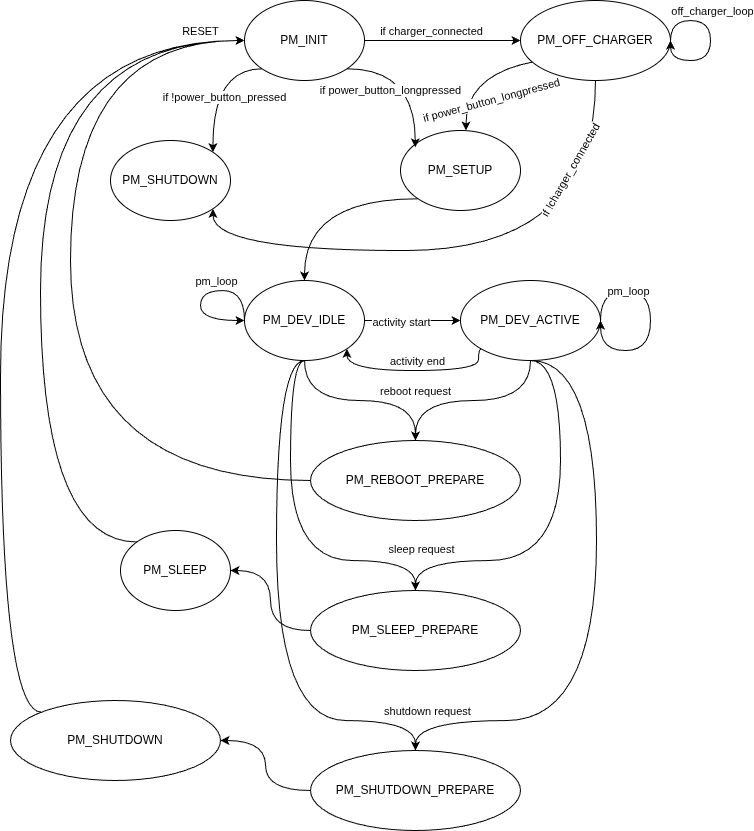

The diagram above was exported from draw.io. Its source (the exported page's mxGraphModel, read from the mxfile embedded in the PNG):
<mxGraphModel dx="1600" dy="951" grid="1" gridSize="10" guides="1" tooltips="1" connect="1" arrows="1" fold="1" page="1" pageScale="1" pageWidth="827" pageHeight="1169" math="0" shadow="0">
  <root>
    <mxCell id="0" />
    <mxCell id="1" parent="0" />
    <mxCell id="uwaEGD5I7Fenm291v6xd-8" edge="1" parent="1" source="Ioz2sagTYzzWQf5Ps6K9-1" style="edgeStyle=orthogonalEdgeStyle;rounded=0;orthogonalLoop=1;jettySize=auto;html=1;exitX=1;exitY=0.5;exitDx=0;exitDy=0;entryX=0;entryY=0.5;entryDx=0;entryDy=0;" target="Ioz2sagTYzzWQf5Ps6K9-4">
      <mxGeometry relative="1" as="geometry" />
    </mxCell>
    <mxCell id="uwaEGD5I7Fenm291v6xd-9" connectable="0" parent="uwaEGD5I7Fenm291v6xd-8" style="edgeLabel;html=1;align=center;verticalAlign=middle;resizable=0;points=[];" value="if charger_connected" vertex="1">
      <mxGeometry relative="1" x="-0.4828" y="-3" as="geometry">
        <mxPoint x="26" y="-13" as="offset" />
      </mxGeometry>
    </mxCell>
    <mxCell id="uwaEGD5I7Fenm291v6xd-15" edge="1" parent="1" source="Ioz2sagTYzzWQf5Ps6K9-1" style="edgeStyle=orthogonalEdgeStyle;rounded=0;orthogonalLoop=1;jettySize=auto;html=1;exitX=0;exitY=1;exitDx=0;exitDy=0;entryX=1;entryY=0;entryDx=0;entryDy=0;curved=1;" target="Ioz2sagTYzzWQf5Ps6K9-2">
      <mxGeometry relative="1" as="geometry">
        <Array as="points">
          <mxPoint x="282" y="98" />
        </Array>
      </mxGeometry>
    </mxCell>
    <mxCell id="uwaEGD5I7Fenm291v6xd-16" connectable="0" parent="uwaEGD5I7Fenm291v6xd-15" style="edgeLabel;html=1;align=center;verticalAlign=middle;resizable=0;points=[];" value="if !power_button_pressed" vertex="1">
      <mxGeometry relative="1" x="0.1662" y="11" as="geometry">
        <mxPoint as="offset" />
      </mxGeometry>
    </mxCell>
    <mxCell id="Ioz2sagTYzzWQf5Ps6K9-1" parent="1" style="ellipse;whiteSpace=wrap;html=1;" value="PM_INIT" vertex="1">
      <mxGeometry height="80" width="120" x="314" y="30" as="geometry" />
    </mxCell>
    <mxCell id="Ioz2sagTYzzWQf5Ps6K9-2" parent="1" style="ellipse;whiteSpace=wrap;html=1;" value="PM_SHUTDOWN" vertex="1">
      <mxGeometry height="80" width="120" x="180" y="170" as="geometry" />
    </mxCell>
    <mxCell id="uwaEGD5I7Fenm291v6xd-21" edge="1" parent="1" source="Ioz2sagTYzzWQf5Ps6K9-3" style="edgeStyle=orthogonalEdgeStyle;rounded=0;orthogonalLoop=1;jettySize=auto;html=1;exitX=0;exitY=1;exitDx=0;exitDy=0;entryX=0.5;entryY=0;entryDx=0;entryDy=0;curved=1;" target="uwaEGD5I7Fenm291v6xd-1">
      <mxGeometry relative="1" as="geometry" />
    </mxCell>
    <mxCell id="Ioz2sagTYzzWQf5Ps6K9-3" parent="1" style="ellipse;whiteSpace=wrap;html=1;" value="PM_SETUP" vertex="1">
      <mxGeometry height="80" width="120" x="470" y="160" as="geometry" />
    </mxCell>
    <mxCell id="uwaEGD5I7Fenm291v6xd-17" edge="1" parent="1" source="Ioz2sagTYzzWQf5Ps6K9-4" style="edgeStyle=orthogonalEdgeStyle;rounded=0;orthogonalLoop=1;jettySize=auto;html=1;exitX=0.5;exitY=1;exitDx=0;exitDy=0;entryX=1;entryY=1;entryDx=0;entryDy=0;curved=1;" target="Ioz2sagTYzzWQf5Ps6K9-2">
      <mxGeometry relative="1" as="geometry">
        <Array as="points">
          <mxPoint x="665" y="280" />
          <mxPoint x="282" y="280" />
        </Array>
      </mxGeometry>
    </mxCell>
    <mxCell id="uwaEGD5I7Fenm291v6xd-18" connectable="0" parent="uwaEGD5I7Fenm291v6xd-17" style="edgeLabel;html=1;align=center;verticalAlign=middle;resizable=0;points=[];rotation=-60;" value="if !charger_connected" vertex="1">
      <mxGeometry relative="1" x="0.5629" y="-3" as="geometry">
        <mxPoint x="269" y="-77" as="offset" />
      </mxGeometry>
    </mxCell>
    <mxCell id="uwaEGD5I7Fenm291v6xd-19" edge="1" parent="1" style="edgeStyle=orthogonalEdgeStyle;rounded=0;orthogonalLoop=1;jettySize=auto;html=1;exitX=0;exitY=1;exitDx=0;exitDy=0;entryX=0;entryY=0;entryDx=0;entryDy=0;curved=1;">
      <mxGeometry relative="1" as="geometry">
        <mxPoint x="659.9513715351592" y="86.60920249074289" as="sourcePoint" />
        <mxPoint x="535.4735931288104" y="159.99572875254026" as="targetPoint" />
      </mxGeometry>
    </mxCell>
    <mxCell id="uwaEGD5I7Fenm291v6xd-20" connectable="0" parent="uwaEGD5I7Fenm291v6xd-19" style="edgeLabel;html=1;align=center;verticalAlign=middle;resizable=0;points=[];rotation=-15;" value="if power_button_longpressed" vertex="1">
      <mxGeometry relative="1" x="-0.8171" y="-6" as="geometry">
        <mxPoint x="-82" y="49" as="offset" />
      </mxGeometry>
    </mxCell>
    <mxCell id="Ioz2sagTYzzWQf5Ps6K9-4" parent="1" style="ellipse;whiteSpace=wrap;html=1;" value="PM_OFF_CHARGER" vertex="1">
      <mxGeometry height="80" width="150" x="590" y="30" as="geometry" />
    </mxCell>
    <mxCell id="uwaEGD5I7Fenm291v6xd-24" edge="1" parent="1" source="uwaEGD5I7Fenm291v6xd-1" style="edgeStyle=orthogonalEdgeStyle;rounded=0;orthogonalLoop=1;jettySize=auto;html=1;exitX=1;exitY=0.5;exitDx=0;exitDy=0;entryX=0;entryY=0.5;entryDx=0;entryDy=0;" target="uwaEGD5I7Fenm291v6xd-2">
      <mxGeometry relative="1" as="geometry" />
    </mxCell>
    <mxCell id="uwaEGD5I7Fenm291v6xd-25" connectable="0" parent="uwaEGD5I7Fenm291v6xd-24" style="edgeLabel;html=1;align=center;verticalAlign=middle;resizable=0;points=[];" value="activity start" vertex="1">
      <mxGeometry relative="1" x="-0.2333" y="-1" as="geometry">
        <mxPoint as="offset" />
      </mxGeometry>
    </mxCell>
    <mxCell id="uwaEGD5I7Fenm291v6xd-32" edge="1" parent="1" source="uwaEGD5I7Fenm291v6xd-1" style="edgeStyle=orthogonalEdgeStyle;rounded=0;orthogonalLoop=1;jettySize=auto;html=1;exitX=0.5;exitY=1;exitDx=0;exitDy=0;entryX=0.5;entryY=0;entryDx=0;entryDy=0;curved=1;" target="uwaEGD5I7Fenm291v6xd-3">
      <mxGeometry relative="1" as="geometry" />
    </mxCell>
    <mxCell id="uwaEGD5I7Fenm291v6xd-34" connectable="0" parent="uwaEGD5I7Fenm291v6xd-32" style="edgeLabel;html=1;align=center;verticalAlign=middle;resizable=0;points=[];" value="reboot request" vertex="1">
      <mxGeometry relative="1" x="0.3927" y="-10" as="geometry">
        <mxPoint x="18" y="-20" as="offset" />
      </mxGeometry>
    </mxCell>
    <mxCell id="uwaEGD5I7Fenm291v6xd-35" edge="1" parent="1" source="uwaEGD5I7Fenm291v6xd-1" style="edgeStyle=orthogonalEdgeStyle;rounded=0;orthogonalLoop=1;jettySize=auto;html=1;exitX=0.5;exitY=1;exitDx=0;exitDy=0;entryX=0.5;entryY=0;entryDx=0;entryDy=0;curved=1;" target="uwaEGD5I7Fenm291v6xd-5">
      <mxGeometry relative="1" as="geometry">
        <Array as="points">
          <mxPoint x="360" y="390" />
          <mxPoint x="360" y="590" />
          <mxPoint x="485" y="590" />
        </Array>
      </mxGeometry>
    </mxCell>
    <mxCell id="uwaEGD5I7Fenm291v6xd-37" connectable="0" parent="uwaEGD5I7Fenm291v6xd-35" style="edgeLabel;html=1;align=center;verticalAlign=middle;resizable=0;points=[];" value="sleep request" vertex="1">
      <mxGeometry relative="1" x="0.7856" y="-15" as="geometry">
        <mxPoint x="15" y="-27" as="offset" />
      </mxGeometry>
    </mxCell>
    <mxCell id="uwaEGD5I7Fenm291v6xd-38" edge="1" parent="1" source="uwaEGD5I7Fenm291v6xd-1" style="edgeStyle=orthogonalEdgeStyle;rounded=0;orthogonalLoop=1;jettySize=auto;html=1;exitX=0.5;exitY=1;exitDx=0;exitDy=0;entryX=0.5;entryY=0;entryDx=0;entryDy=0;curved=1;" target="uwaEGD5I7Fenm291v6xd-4">
      <mxGeometry relative="1" as="geometry">
        <Array as="points">
          <mxPoint x="346" y="390" />
          <mxPoint x="346" y="750" />
          <mxPoint x="485" y="750" />
        </Array>
      </mxGeometry>
    </mxCell>
    <mxCell id="uwaEGD5I7Fenm291v6xd-40" connectable="0" parent="uwaEGD5I7Fenm291v6xd-38" style="edgeLabel;html=1;align=center;verticalAlign=middle;resizable=0;points=[];" value="shutdown request" vertex="1">
      <mxGeometry relative="1" x="0.7774" y="-3" as="geometry">
        <mxPoint x="43" y="-13" as="offset" />
      </mxGeometry>
    </mxCell>
    <mxCell id="uwaEGD5I7Fenm291v6xd-1" parent="1" style="ellipse;whiteSpace=wrap;html=1;" value="PM_DEV_IDLE" vertex="1">
      <mxGeometry height="80" width="120" x="314" y="310" as="geometry" />
    </mxCell>
    <mxCell id="uwaEGD5I7Fenm291v6xd-26" edge="1" parent="1" source="uwaEGD5I7Fenm291v6xd-2" style="edgeStyle=orthogonalEdgeStyle;rounded=0;orthogonalLoop=1;jettySize=auto;html=1;exitX=0;exitY=1;exitDx=0;exitDy=0;entryX=1;entryY=1;entryDx=0;entryDy=0;curved=1;" target="uwaEGD5I7Fenm291v6xd-1">
      <mxGeometry relative="1" as="geometry">
        <Array as="points">
          <mxPoint x="548" y="378" />
          <mxPoint x="548" y="400" />
          <mxPoint x="416" y="400" />
        </Array>
      </mxGeometry>
    </mxCell>
    <mxCell id="uwaEGD5I7Fenm291v6xd-27" connectable="0" parent="uwaEGD5I7Fenm291v6xd-26" style="edgeLabel;html=1;align=center;verticalAlign=middle;resizable=0;points=[];" value="activity end" vertex="1">
      <mxGeometry relative="1" x="0.6273" y="1" as="geometry">
        <mxPoint x="59" y="-11" as="offset" />
      </mxGeometry>
    </mxCell>
    <mxCell id="uwaEGD5I7Fenm291v6xd-33" edge="1" parent="1" source="uwaEGD5I7Fenm291v6xd-2" style="edgeStyle=orthogonalEdgeStyle;rounded=0;orthogonalLoop=1;jettySize=auto;html=1;exitX=0.5;exitY=1;exitDx=0;exitDy=0;entryX=0.5;entryY=0;entryDx=0;entryDy=0;curved=1;" target="uwaEGD5I7Fenm291v6xd-3">
      <mxGeometry relative="1" as="geometry" />
    </mxCell>
    <mxCell id="uwaEGD5I7Fenm291v6xd-36" edge="1" parent="1" source="uwaEGD5I7Fenm291v6xd-2" style="edgeStyle=orthogonalEdgeStyle;rounded=0;orthogonalLoop=1;jettySize=auto;html=1;exitX=0.5;exitY=1;exitDx=0;exitDy=0;curved=1;entryX=0.5;entryY=0;entryDx=0;entryDy=0;" target="uwaEGD5I7Fenm291v6xd-5">
      <mxGeometry relative="1" as="geometry">
        <Array as="points">
          <mxPoint x="630" y="390" />
          <mxPoint x="630" y="590" />
          <mxPoint x="485" y="590" />
        </Array>
        <mxPoint x="490" y="670" as="targetPoint" />
      </mxGeometry>
    </mxCell>
    <mxCell id="uwaEGD5I7Fenm291v6xd-39" edge="1" parent="1" source="uwaEGD5I7Fenm291v6xd-2" style="edgeStyle=orthogonalEdgeStyle;rounded=0;orthogonalLoop=1;jettySize=auto;html=1;exitX=0.5;exitY=1;exitDx=0;exitDy=0;entryX=0.5;entryY=0;entryDx=0;entryDy=0;curved=1;" target="uwaEGD5I7Fenm291v6xd-4">
      <mxGeometry relative="1" as="geometry">
        <Array as="points">
          <mxPoint x="666" y="390" />
          <mxPoint x="666" y="750" />
          <mxPoint x="485" y="750" />
        </Array>
      </mxGeometry>
    </mxCell>
    <mxCell id="uwaEGD5I7Fenm291v6xd-2" parent="1" style="ellipse;whiteSpace=wrap;html=1;" value="PM_DEV_ACTIVE" vertex="1">
      <mxGeometry height="80" width="140" x="530" y="310" as="geometry" />
    </mxCell>
    <mxCell id="uwaEGD5I7Fenm291v6xd-43" edge="1" parent="1" source="uwaEGD5I7Fenm291v6xd-3" style="edgeStyle=orthogonalEdgeStyle;rounded=0;orthogonalLoop=1;jettySize=auto;html=1;exitX=0;exitY=0.5;exitDx=0;exitDy=0;entryX=0;entryY=0.5;entryDx=0;entryDy=0;curved=1;" target="Ioz2sagTYzzWQf5Ps6K9-1">
      <mxGeometry relative="1" as="geometry">
        <Array as="points">
          <mxPoint x="140" y="510" />
          <mxPoint x="140" y="70" />
        </Array>
      </mxGeometry>
    </mxCell>
    <mxCell id="uwaEGD5I7Fenm291v6xd-3" parent="1" style="ellipse;whiteSpace=wrap;html=1;" value="PM_REBOOT_PREPARE" vertex="1">
      <mxGeometry height="80" width="210" x="380" y="470" as="geometry" />
    </mxCell>
    <mxCell id="uwaEGD5I7Fenm291v6xd-41" edge="1" parent="1" source="uwaEGD5I7Fenm291v6xd-4" style="edgeStyle=orthogonalEdgeStyle;rounded=0;orthogonalLoop=1;jettySize=auto;html=1;exitX=0;exitY=0.5;exitDx=0;exitDy=0;entryX=1;entryY=0.5;entryDx=0;entryDy=0;curved=1;" target="uwaEGD5I7Fenm291v6xd-6">
      <mxGeometry relative="1" as="geometry" />
    </mxCell>
    <mxCell id="uwaEGD5I7Fenm291v6xd-4" parent="1" style="ellipse;whiteSpace=wrap;html=1;" value="PM_SHUTDOWN&lt;span style=&quot;background-color: transparent; color: light-dark(rgb(0, 0, 0), rgb(255, 255, 255));&quot;&gt;_PREPARE&lt;/span&gt;" vertex="1">
      <mxGeometry height="80" width="210" x="380" y="780" as="geometry" />
    </mxCell>
    <mxCell id="uwaEGD5I7Fenm291v6xd-42" edge="1" parent="1" source="uwaEGD5I7Fenm291v6xd-5" style="edgeStyle=orthogonalEdgeStyle;rounded=0;orthogonalLoop=1;jettySize=auto;html=1;exitX=0;exitY=0.5;exitDx=0;exitDy=0;entryX=1;entryY=0.5;entryDx=0;entryDy=0;curved=1;" target="uwaEGD5I7Fenm291v6xd-7">
      <mxGeometry relative="1" as="geometry" />
    </mxCell>
    <mxCell id="uwaEGD5I7Fenm291v6xd-5" parent="1" style="ellipse;whiteSpace=wrap;html=1;" value="PM_SLEEP_PREPARE" vertex="1">
      <mxGeometry height="80" width="210" x="380" y="620" as="geometry" />
    </mxCell>
    <mxCell id="uwaEGD5I7Fenm291v6xd-45" edge="1" parent="1" source="uwaEGD5I7Fenm291v6xd-6" style="edgeStyle=orthogonalEdgeStyle;rounded=0;orthogonalLoop=1;jettySize=auto;html=1;exitX=0;exitY=0;exitDx=0;exitDy=0;entryX=0;entryY=0.5;entryDx=0;entryDy=0;curved=1;" target="Ioz2sagTYzzWQf5Ps6K9-1">
      <mxGeometry relative="1" as="geometry">
        <Array as="points">
          <mxPoint x="70" y="742" />
          <mxPoint x="70" y="70" />
        </Array>
      </mxGeometry>
    </mxCell>
    <mxCell id="uwaEGD5I7Fenm291v6xd-46" connectable="0" parent="uwaEGD5I7Fenm291v6xd-45" style="edgeLabel;html=1;align=center;verticalAlign=middle;resizable=0;points=[];" value="RESET" vertex="1">
      <mxGeometry relative="1" x="0.6591" y="-59" as="geometry">
        <mxPoint x="119" y="-69" as="offset" />
      </mxGeometry>
    </mxCell>
    <mxCell id="uwaEGD5I7Fenm291v6xd-6" parent="1" style="ellipse;whiteSpace=wrap;html=1;" value="PM_SHUTDOWN" vertex="1">
      <mxGeometry height="80" width="210" x="80" y="730" as="geometry" />
    </mxCell>
    <mxCell id="uwaEGD5I7Fenm291v6xd-44" edge="1" parent="1" source="uwaEGD5I7Fenm291v6xd-7" style="edgeStyle=orthogonalEdgeStyle;rounded=0;orthogonalLoop=1;jettySize=auto;html=1;exitX=0;exitY=0;exitDx=0;exitDy=0;entryX=0;entryY=0.5;entryDx=0;entryDy=0;curved=1;" target="Ioz2sagTYzzWQf5Ps6K9-1">
      <mxGeometry relative="1" as="geometry">
        <Array as="points">
          <mxPoint x="110" y="571" />
          <mxPoint x="110" y="70" />
        </Array>
        <mxPoint x="30" y="1050" as="targetPoint" />
      </mxGeometry>
    </mxCell>
    <mxCell id="uwaEGD5I7Fenm291v6xd-7" parent="1" style="ellipse;whiteSpace=wrap;html=1;" value="PM_SLEEP" vertex="1">
      <mxGeometry height="80" width="110" x="190" y="560" as="geometry" />
    </mxCell>
    <mxCell id="uwaEGD5I7Fenm291v6xd-10" edge="1" parent="1" source="Ioz2sagTYzzWQf5Ps6K9-1" style="edgeStyle=orthogonalEdgeStyle;rounded=0;orthogonalLoop=1;jettySize=auto;html=1;exitX=1;exitY=1;exitDx=0;exitDy=0;entryX=0.123;entryY=0.21;entryDx=0;entryDy=0;entryPerimeter=0;curved=1;" target="Ioz2sagTYzzWQf5Ps6K9-3">
      <mxGeometry relative="1" as="geometry" />
    </mxCell>
    <mxCell id="uwaEGD5I7Fenm291v6xd-12" connectable="0" parent="uwaEGD5I7Fenm291v6xd-10" style="edgeLabel;html=1;align=center;verticalAlign=middle;resizable=0;points=[];" value="if power_button_long&lt;span style=&quot;background-color: light-dark(#ffffff, var(--ge-dark-color, #121212)); color: light-dark(rgb(0, 0, 0), rgb(255, 255, 255));&quot;&gt;pressed&lt;/span&gt;" vertex="1">
      <mxGeometry relative="1" x="0.399" y="-6" as="geometry">
        <mxPoint x="-19" y="-13" as="offset" />
      </mxGeometry>
    </mxCell>
    <mxCell id="uwaEGD5I7Fenm291v6xd-22" edge="1" parent="1" source="uwaEGD5I7Fenm291v6xd-1" style="edgeStyle=orthogonalEdgeStyle;rounded=0;orthogonalLoop=1;jettySize=auto;html=1;exitX=0;exitY=0.5;exitDx=0;exitDy=0;curved=1;entryX=0;entryY=0.5;entryDx=0;entryDy=0;" target="uwaEGD5I7Fenm291v6xd-1">
      <mxGeometry relative="1" as="geometry">
        <Array as="points">
          <mxPoint x="314" y="320" />
          <mxPoint x="270" y="320" />
          <mxPoint x="270" y="350" />
        </Array>
        <mxPoint x="310" y="350" as="targetPoint" />
      </mxGeometry>
    </mxCell>
    <mxCell id="uwaEGD5I7Fenm291v6xd-23" connectable="0" parent="uwaEGD5I7Fenm291v6xd-22" style="edgeLabel;html=1;align=center;verticalAlign=middle;resizable=0;points=[];" value="pm_loop" vertex="1">
      <mxGeometry relative="1" x="-0.3713" y="7" as="geometry">
        <mxPoint x="-11" y="-17" as="offset" />
      </mxGeometry>
    </mxCell>
    <mxCell id="uwaEGD5I7Fenm291v6xd-28" edge="1" parent="1" source="uwaEGD5I7Fenm291v6xd-2" style="edgeStyle=orthogonalEdgeStyle;rounded=0;orthogonalLoop=1;jettySize=auto;html=1;exitX=1;exitY=0.5;exitDx=0;exitDy=0;curved=1;">
      <mxGeometry relative="1" as="geometry">
        <Array as="points">
          <mxPoint x="670" y="320" />
          <mxPoint x="720" y="320" />
          <mxPoint x="720" y="380" />
          <mxPoint x="670" y="380" />
        </Array>
        <mxPoint x="670" y="350" as="targetPoint" />
      </mxGeometry>
    </mxCell>
    <mxCell id="uwaEGD5I7Fenm291v6xd-29" connectable="0" parent="uwaEGD5I7Fenm291v6xd-28" style="edgeLabel;html=1;align=center;verticalAlign=middle;resizable=0;points=[];" value="pm_loop" vertex="1">
      <mxGeometry relative="1" x="-0.4799" as="geometry">
        <mxPoint as="offset" />
      </mxGeometry>
    </mxCell>
    <mxCell id="uwaEGD5I7Fenm291v6xd-30" edge="1" parent="1" source="Ioz2sagTYzzWQf5Ps6K9-4" style="edgeStyle=orthogonalEdgeStyle;rounded=0;orthogonalLoop=1;jettySize=auto;html=1;exitX=1;exitY=0.5;exitDx=0;exitDy=0;entryX=1;entryY=0.5;entryDx=0;entryDy=0;curved=1;" target="Ioz2sagTYzzWQf5Ps6K9-4">
      <mxGeometry relative="1" as="geometry">
        <Array as="points">
          <mxPoint x="740" y="50" />
          <mxPoint x="780" y="50" />
          <mxPoint x="780" y="90" />
          <mxPoint x="740" y="90" />
        </Array>
      </mxGeometry>
    </mxCell>
    <mxCell id="uwaEGD5I7Fenm291v6xd-31" connectable="0" parent="uwaEGD5I7Fenm291v6xd-30" style="edgeLabel;html=1;align=center;verticalAlign=middle;resizable=0;points=[];" value="off_charger_loop" vertex="1">
      <mxGeometry relative="1" x="-0.5057" y="-2" as="geometry">
        <mxPoint x="21" y="-12" as="offset" />
      </mxGeometry>
    </mxCell>
  </root>
</mxGraphModel>